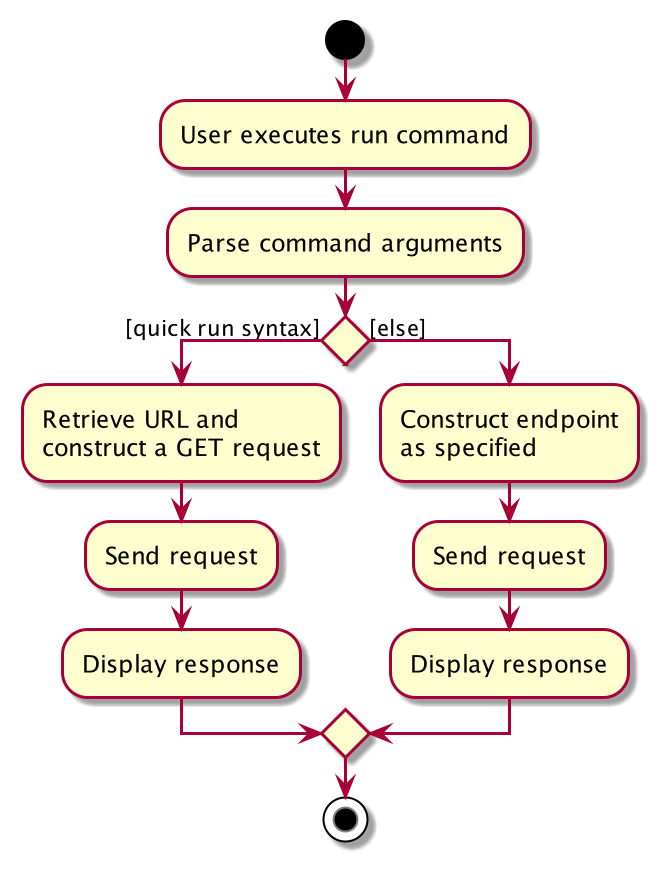

The diagram above was rendered by PlantUML. Its source (embedded in the PNG):
@startuml
start
:User executes run command;
:Parse command arguments;
'Since the beta syntax does not support placing the condition outside the
'diamond we place it as the true branch instead.

if () then ([quick run syntax])
    :Retrieve URL and
    construct a GET request;
    :Send request;
    :Display response;
else ([else])
    :Construct endpoint
    as specified;
    :Send request;
    :Display response;
endif
stop
@enduml